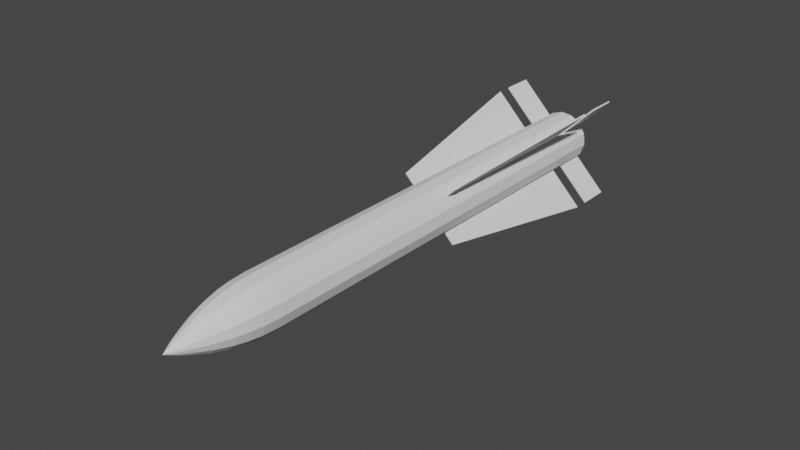 # Source: AIM-54.blend  (saved by Blender 2.90.8; exported with 4.5.12 LTS)
import bpy
from mathutils import Matrix  # noqa: F401  (used for matrix-valued properties, if any)

bpy.ops.wm.read_factory_settings(use_empty=True)
scene = bpy.context.scene
scene.name = 'Scene'

# ---- collections
col_collection = bpy.data.collections.new('Collection'); scene.collection.children.link(col_collection)
col_mesh = bpy.data.collections.new('Mesh'); scene.collection.children.link(col_mesh)
col_rig = bpy.data.collections.new('Rig'); scene.collection.children.link(col_rig)
col_collision = bpy.data.collections.new('Collision'); scene.collection.children.link(col_collision)
col_extras = bpy.data.collections.new('Extras'); scene.collection.children.link(col_extras)

# ---- world
world_world = bpy.data.worlds.new('World'); scene.world = world_world
world_world.use_nodes = True; world_world.node_tree.nodes.clear()
_N = world_world.node_tree.nodes; _L = world_world.node_tree.links
n0 = _N.new('ShaderNodeOutputWorld'); n0.name = 'World Output'; n0.location = (300, 300)
n1 = _N.new('ShaderNodeBackground'); n1.name = 'Background'; n1.location = (10, 300)
n1.inputs[0].default_value = (0.05088, 0.05088, 0.05088, 1.0)
_L.new(n1.outputs[0], n0.inputs[0])
n0.is_active_output = True
world_world.color = (0.05088, 0.05088, 0.05088)
world_world.use_sun_shadow = False
world_world.sun_shadow_jitter_overblur = 0.0

# ---- meshes
me_cylinder = bpy.data.meshes.new('Cylinder')
me_cylinder.from_pydata([(-3.204e-08, 0.7903, -10.21), (-1.226e-15, 1.0, 6.523), (0.3429, 0.7121, -10.21), (0.4339, 0.901, 6.523), (0.6179, 0.4928, -10.21), (0.7818, 0.6235, 6.523), (0.7705, 0.1759, -10.21), (0.9749, 0.2225, 6.523), (0.7705, -0.1759, -10.21), (0.9749, -0.2225, 6.523), (0.6179, -0.4928, -10.21), (0.7818, -0.6235, 6.523), (0.3429, -0.7121, -10.21), (0.4339, -0.901, 6.523), (1.222e-07, -0.7903, -10.21), (1.51e-07, -1.0, 6.523), (-0.3429, -0.7121, -10.21), (-0.4339, -0.901, 6.523), (-0.6179, -0.4928, -10.21), (-0.7818, -0.6235, 6.523), (-0.7705, -0.1759, -10.21), (-0.9749, -0.2225, 6.523), (-0.7705, 0.1759, -10.21), (-0.9749, 0.2225, 6.523), (-0.6179, 0.4928, -10.21), (-0.7818, 0.6235, 6.523), (-0.3429, 0.7121, -10.21), (-0.4339, 0.901, 6.523), (-1.573e-07, 0.9645, 7.206), (0.4185, 0.869, 7.206), (0.7541, 0.6014, 7.206), (0.9403, 0.2146, 7.206), (0.9403, -0.2146, 7.206), (0.7541, -0.6014, 7.206), (0.4185, -0.869, 7.206), (-1.162e-08, -0.9645, 7.206), (-0.4185, -0.869, 7.206), (-0.7541, -0.6014, 7.206), (-0.9403, -0.2146, 7.206), (-0.9403, 0.2146, 7.206), (-0.7541, 0.6014, 7.206), (-0.4185, 0.869, 7.206), (-1.934e-07, 0.8983, 7.698), (0.3898, 0.8094, 7.698), (0.7023, 0.5601, 7.698), (0.8758, 0.1999, 7.698), (0.8758, -0.1999, 7.698), (0.7023, -0.5601, 7.698), (0.3898, -0.8094, 7.698), (-5.772e-08, -0.8983, 7.698), (-0.3898, -0.8094, 7.698), (-0.7023, -0.5601, 7.698), (-0.8758, -0.1999, 7.698), (-0.8758, 0.1999, 7.698), (-0.7023, 0.5601, 7.698), (-0.3898, 0.8094, 7.698), (-4.018e-08, 0.7871, 8.209), (0.3415, 0.7092, 8.209), (0.6154, 0.4908, 8.209), (0.7674, 0.1752, 8.209), (0.7674, -0.1752, 8.209), (0.6154, -0.4908, 8.209), (0.3415, -0.7092, 8.209), (7.868e-08, -0.7871, 8.209), (-0.3415, -0.7092, 8.209), (-0.6154, -0.4908, 8.209), (-0.7674, -0.1752, 8.209), (-0.7674, 0.1752, 8.209), (-0.6154, 0.4908, 8.209), (-0.3415, 0.7092, 8.209), (-2.298e-07, 0.6266, 8.752), (0.2719, 0.5645, 8.752), (0.4899, 0.3907, 8.752), (0.6109, 0.1394, 8.752), (0.6109, -0.1394, 8.752), (0.4899, -0.3907, 8.752), (0.2719, -0.5645, 8.752), (-1.352e-07, -0.6266, 8.752), (-0.2719, -0.5645, 8.752), (-0.4899, -0.3907, 8.752), (-0.6109, -0.1394, 8.752), (-0.6109, 0.1394, 8.752), (-0.4899, 0.3907, 8.752), (-0.2719, 0.5645, 8.752), (-4.292e-07, 0.4117, 9.314), (0.1786, 0.3709, 9.314), (0.3219, 0.2567, 9.314), (0.4014, 0.09161, 9.314), (0.4014, -0.09161, 9.314), (0.3219, -0.2567, 9.314), (0.1786, -0.3709, 9.314), (-3.671e-07, -0.4117, 9.314), (-0.1786, -0.3709, 9.314), (-0.3219, -0.2567, 9.314), (-0.4014, -0.09161, 9.314), (-0.4014, 0.09161, 9.314), (-0.3219, 0.2567, 9.314), (-0.1786, 0.3709, 9.314), (-5.006e-07, 0.2413, 9.716), (0.1047, 0.2174, 9.716), (0.1886, 0.1504, 9.716), (0.2352, 0.05369, 9.716), (0.2352, -0.05369, 9.716), (0.1886, -0.1504, 9.716), (0.1047, -0.2174, 9.716), (-4.642e-07, -0.2413, 9.716), (-0.1047, -0.2174, 9.716), (-0.1886, -0.1504, 9.716), (-0.2352, -0.05369, 9.716), (-0.2352, 0.05369, 9.716), (-0.1886, 0.1504, 9.716), (-0.1047, 0.2174, 9.716), (-1.703e-07, 0.1208, 9.952), (0.05242, 0.1088, 9.952), (0.09446, 0.07533, 9.952), (0.1178, 0.02688, 9.952), (0.1178, -0.02688, 9.952), (0.09446, -0.07533, 9.952), (0.05242, -0.1089, 9.952), (-1.521e-07, -0.1208, 9.952), (-0.05242, -0.1089, 9.952), (-0.09446, -0.07533, 9.952), (-0.1178, -0.02688, 9.952), (-0.1178, 0.02688, 9.952), (-0.09446, 0.07533, 9.952), (-0.05242, 0.1088, 9.952), (-1.602e-07, -4.055e-07, 10.18), (2.046e-15, 1.0, -10.21), (0.4339, 0.901, -10.21), (0.7818, 0.6235, -10.21), (0.9749, 0.2225, -10.21), (0.9749, -0.2225, -10.21), (0.7818, -0.6235, -10.21), (0.4339, -0.901, -10.21), (1.51e-07, -1.0, -10.21), (-0.4339, -0.901, -10.21), (-0.7818, -0.6235, -10.21), (-0.9749, -0.2225, -10.21), (-0.9749, 0.2225, -10.21), (-0.7818, 0.6235, -10.21), (-0.4339, 0.901, -10.21), (4.438e-07, 0.1893, -8.67), (0.08213, 0.1705, -8.67), (0.148, 0.118, -8.67), (0.1845, 0.04212, -8.67), (0.1845, -0.04212, -8.67), (0.148, -0.118, -8.67), (0.08213, -0.1705, -8.67), (6.486e-07, -0.1893, -8.67), (-0.08213, -0.1705, -8.67), (-0.148, -0.118, -8.67), (-0.1845, -0.04212, -8.67), (-0.1845, 0.04212, -8.67), (-0.148, 0.118, -8.67), (-0.08213, 0.1705, -8.67), (5.495e-07, 0.7903, -8.67), (0.3429, 0.7121, -8.67), (0.6179, 0.4928, -8.67), (0.7705, 0.1759, -8.67), (0.7705, -0.1759, -8.67), (0.6179, -0.4928, -8.67), (0.3429, -0.7121, -8.67), (7.037e-07, -0.7903, -8.67), (-0.3429, -0.7121, -8.67), (-0.6179, -0.4928, -8.67), (-0.7705, -0.1759, -8.67), (-0.7705, 0.1759, -8.67), (-0.6179, 0.4928, -8.67), (-0.3429, 0.7121, -8.67), (-4.344e-06, 0.6915, -10.21), (0.3, 0.623, -10.21), (0.5406, 0.4311, -10.21), (0.6741, 0.1539, -10.21), (0.6741, -0.1539, -10.21), (0.5406, -0.4311, -10.21), (0.3, -0.623, -10.21), (-3.505e-06, -0.6915, -10.21), (-0.3, -0.623, -10.21), (-0.5406, -0.4311, -10.21), (-0.6742, -0.1539, -10.21), (-0.6742, 0.1539, -10.21), (-0.5406, 0.4311, -10.21), (-0.3, 0.623, -10.21), (-4.325e-06, 0.746, -10.21), (0.3237, 0.6721, -10.21), (0.5832, 0.4651, -10.21), (0.7273, 0.166, -10.21), (0.7273, -0.166, -10.21), (0.5832, -0.4651, -10.21), (0.3237, -0.6721, -10.21), (-3.518e-06, -0.746, -10.21), (-0.3237, -0.6721, -10.21), (-0.5832, -0.4651, -10.21), (-0.7273, -0.166, -10.21), (-0.7273, 0.166, -10.21), (-0.5832, 0.4651, -10.21), (-0.3237, 0.6721, -10.21), (-3.534e-06, 0.1419, -8.711), (0.06157, 0.1279, -8.711), (0.1109, 0.08848, -8.711), (0.1383, 0.03158, -8.711), (0.1383, -0.03158, -8.711), (0.1109, -0.08848, -8.711), (0.06157, -0.1279, -8.711), (-3.362e-06, -0.1419, -8.711), (-0.06158, -0.1279, -8.711), (-0.111, -0.08848, -8.711), (-0.1384, -0.03158, -8.711), (-0.1384, 0.03158, -8.711), (-0.111, 0.08848, -8.711), (-0.06158, 0.1279, -8.711)], [], [(127, 1, 3, 128), (128, 3, 5, 129), (129, 5, 7, 130), (130, 7, 9, 131), (131, 9, 11, 132), (132, 11, 13, 133), (133, 13, 15, 134), (134, 15, 17, 135), (135, 17, 19, 136), (136, 19, 21, 137), (137, 21, 23, 138), (138, 23, 25, 139), (7, 5, 30, 31), (139, 25, 27, 140), (140, 27, 1, 127), (6, 8, 159, 158), (39, 38, 52, 53), (17, 15, 35, 36), (27, 25, 40, 41), (3, 1, 28, 29), (13, 11, 33, 34), (23, 21, 38, 39), (9, 7, 31, 32), (19, 17, 36, 37), (1, 27, 41, 28), (5, 3, 29, 30), (15, 13, 34, 35), (25, 23, 39, 40), (11, 9, 32, 33), (21, 19, 37, 38), (47, 46, 60, 61), (32, 31, 45, 46), (40, 39, 53, 54), (33, 32, 46, 47), (41, 40, 54, 55), (34, 33, 47, 48), (28, 41, 55, 42), (35, 34, 48, 49), (36, 35, 49, 50), (29, 28, 42, 43), (37, 36, 50, 51), (30, 29, 43, 44), (38, 37, 51, 52), (31, 30, 44, 45), (56, 69, 83, 70), (55, 54, 68, 69), (48, 47, 61, 62), (42, 55, 69, 56), (49, 48, 62, 63), (50, 49, 63, 64), (43, 42, 56, 57), (51, 50, 64, 65), (44, 43, 57, 58), (52, 51, 65, 66), (45, 44, 58, 59), (53, 52, 66, 67), (46, 45, 59, 60), (54, 53, 67, 68), (78, 77, 91, 92), (63, 62, 76, 77), (64, 63, 77, 78), (57, 56, 70, 71), (65, 64, 78, 79), (58, 57, 71, 72), (66, 65, 79, 80), (59, 58, 72, 73), (67, 66, 80, 81), (60, 59, 73, 74), (68, 67, 81, 82), (61, 60, 74, 75), (69, 68, 82, 83), (62, 61, 75, 76), (94, 93, 107, 108), (71, 70, 84, 85), (79, 78, 92, 93), (72, 71, 85, 86), (80, 79, 93, 94), (73, 72, 86, 87), (81, 80, 94, 95), (74, 73, 87, 88), (82, 81, 95, 96), (75, 74, 88, 89), (83, 82, 96, 97), (76, 75, 89, 90), (70, 83, 97, 84), (77, 76, 90, 91), (102, 101, 115, 116), (87, 86, 100, 101), (95, 94, 108, 109), (88, 87, 101, 102), (96, 95, 109, 110), (89, 88, 102, 103), (97, 96, 110, 111), (90, 89, 103, 104), (84, 97, 111, 98), (91, 90, 104, 105), (92, 91, 105, 106), (85, 84, 98, 99), (93, 92, 106, 107), (86, 85, 99, 100), (125, 124, 126), (110, 109, 123, 124), (103, 102, 116, 117), (111, 110, 124, 125), (104, 103, 117, 118), (98, 111, 125, 112), (105, 104, 118, 119), (106, 105, 119, 120), (99, 98, 112, 113), (107, 106, 120, 121), (100, 99, 113, 114), (108, 107, 121, 122), (101, 100, 114, 115), (109, 108, 122, 123), (118, 117, 126), (112, 125, 126), (119, 118, 126), (120, 119, 126), (113, 112, 126), (121, 120, 126), (114, 113, 126), (122, 121, 126), (115, 114, 126), (123, 122, 126), (116, 115, 126), (124, 123, 126), (117, 116, 126), (2, 0, 127, 128), (4, 2, 128, 129), (6, 4, 129, 130), (8, 6, 130, 131), (10, 8, 131, 132), (12, 10, 132, 133), (14, 12, 133, 134), (16, 14, 134, 135), (18, 16, 135, 136), (20, 18, 136, 137), (22, 20, 137, 138), (24, 22, 138, 139), (26, 24, 139, 140), (0, 26, 140, 127), (148, 149, 191, 190), (22, 24, 167, 166), (8, 10, 160, 159), (24, 26, 168, 167), (10, 12, 161, 160), (26, 0, 155, 168), (12, 14, 162, 161), (14, 16, 163, 162), (0, 2, 156, 155), (16, 18, 164, 163), (2, 4, 157, 156), (18, 20, 165, 164), (4, 6, 158, 157), (20, 22, 166, 165), (142, 141, 155, 156), (143, 142, 156, 157), (144, 143, 157, 158), (145, 144, 158, 159), (146, 145, 159, 160), (147, 146, 160, 161), (148, 147, 161, 162), (149, 148, 162, 163), (150, 149, 163, 164), (151, 150, 164, 165), (152, 151, 165, 166), (153, 152, 166, 167), (154, 153, 167, 168), (141, 154, 168, 155), (171, 172, 200, 199), (141, 142, 184, 183), (149, 150, 192, 191), (142, 143, 185, 184), (150, 151, 193, 192), (143, 144, 186, 185), (151, 152, 194, 193), (144, 145, 187, 186), (152, 153, 195, 194), (145, 146, 188, 187), (153, 154, 196, 195), (146, 147, 189, 188), (154, 141, 183, 196), (147, 148, 190, 189), (170, 169, 183, 184), (171, 170, 184, 185), (172, 171, 185, 186), (173, 172, 186, 187), (174, 173, 187, 188), (175, 174, 188, 189), (176, 175, 189, 190), (177, 176, 190, 191), (178, 177, 191, 192), (179, 178, 192, 193), (180, 179, 193, 194), (181, 180, 194, 195), (182, 181, 195, 196), (169, 182, 196, 183), (197, 198, 199, 200, 201, 202, 203, 204, 205, 206, 207, 208, 209, 210), (179, 180, 208, 207), (172, 173, 201, 200), (180, 181, 209, 208), (173, 174, 202, 201), (181, 182, 210, 209), (174, 175, 203, 202), (182, 169, 197, 210), (175, 176, 204, 203), (176, 177, 205, 204), (169, 170, 198, 197), (177, 178, 206, 205), (170, 171, 199, 198), (178, 179, 207, 206)])
_uv = me_cylinder.uv_layers.new(name='UVMap')
_uv.uv.foreach_set('vector', [1.0, 0.5, 1.0, 1.0, 0.9286, 1.0, 0.9286, 0.5, 0.9286, 0.5, 0.9286, 1.0, 0.8571, 1.0, 0.8571, 0.5, 0.8571, 0.5, 0.8571, 1.0, 0.7857, 1.0, 0.7857, 0.5, 0.7857, 0.5, 0.7857, 1.0, 0.7143, 1.0, 0.7143, 0.5, 0.7143, 0.5, 0.7143, 1.0, 0.6429, 1.0, 0.6429, 0.5, 0.6429, 0.5, 0.6429, 1.0, 0.5714, 1.0, 0.5714, 0.5, 0.5714, 0.5, 0.5714, 1.0, 0.5, 1.0, 0.5, 0.5, 0.5, 0.5, 0.5, 1.0, 0.4286, 1.0, 0.4286, 0.5, 0.4286, 0.5, 0.4286, 1.0, 0.3571, 1.0, 0.3571, 0.5, 0.3571, 0.5, 0.3571, 1.0, 0.2857, 1.0, 0.2857, 0.5, 0.2857, 0.5, 0.2857, 1.0, 0.2143, 1.0, 0.2143, 0.5, 0.2143, 0.5, 0.2143, 1.0, 0.1429, 1.0, 0.1429, 0.5, 0.7857, 1.0, 0.8571, 1.0, 0.8571, 1.0, 0.7857, 1.0, 0.1429, 0.5, 0.1429, 1.0, 0.07143, 1.0, 0.07143, 0.5, 0.07143, 0.5, 0.07143, 1.0, -1.341e-07, 1.0, -1.341e-07, 0.5, 0.9349, 0.2922, 0.9349, 0.2078, 0.9349, 0.2078, 0.9349, 0.2922, 0.2143, 1.0, 0.2857, 1.0, 0.2857, 1.0, 0.2143, 1.0, 0.4286, 1.0, 0.5, 1.0, 0.5, 1.0, 0.4286, 1.0, 0.07143, 1.0, 0.1429, 1.0, 0.1429, 1.0, 0.07143, 1.0, 0.9286, 1.0, 1.0, 1.0, 1.0, 1.0, 0.9286, 1.0, 0.5714, 1.0, 0.6429, 1.0, 0.6429, 1.0, 0.5714, 1.0, 0.2143, 1.0, 0.2857, 1.0, 0.2857, 1.0, 0.2143, 1.0, 0.7143, 1.0, 0.7857, 1.0, 0.7857, 1.0, 0.7143, 1.0, 0.3571, 1.0, 0.4286, 1.0, 0.4286, 1.0, 0.3571, 1.0, -1.341e-07, 1.0, 0.07143, 1.0, 0.07143, 1.0, -1.341e-07, 1.0, 0.8571, 1.0, 0.9286, 1.0, 0.9286, 1.0, 0.8571, 1.0, 0.5, 1.0, 0.5714, 1.0, 0.5714, 1.0, 0.5, 1.0, 0.1429, 1.0, 0.2143, 1.0, 0.2143, 1.0, 0.1429, 1.0, 0.6429, 1.0, 0.7143, 1.0, 0.7143, 1.0, 0.6429, 1.0, 0.2857, 1.0, 0.3571, 1.0, 0.3571, 1.0, 0.2857, 1.0, 0.6429, 1.0, 0.7143, 1.0, 0.7143, 1.0, 0.6429, 1.0, 0.7143, 1.0, 0.7857, 1.0, 0.7857, 1.0, 0.7143, 1.0, 0.1429, 1.0, 0.2143, 1.0, 0.2143, 1.0, 0.1429, 1.0, 0.6429, 1.0, 0.7143, 1.0, 0.7143, 1.0, 0.6429, 1.0, 0.07143, 1.0, 0.1429, 1.0, 0.1429, 1.0, 0.07143, 1.0, 0.5714, 1.0, 0.6429, 1.0, 0.6429, 1.0, 0.5714, 1.0, -1.341e-07, 1.0, 0.07143, 1.0, 0.07143, 1.0, -1.341e-07, 1.0, 0.5, 1.0, 0.5714, 1.0, 0.5714, 1.0, 0.5, 1.0, 0.4286, 1.0, 0.5, 1.0, 0.5, 1.0, 0.4286, 1.0, 0.9286, 1.0, 1.0, 1.0, 1.0, 1.0, 0.9286, 1.0, 0.3571, 1.0, 0.4286, 1.0, 0.4286, 1.0, 0.3571, 1.0, 0.8571, 1.0, 0.9286, 1.0, 0.9286, 1.0, 0.8571, 1.0, 0.2857, 1.0, 0.3571, 1.0, 0.3571, 1.0, 0.2857, 1.0, 0.7857, 1.0, 0.8571, 1.0, 0.8571, 1.0, 0.7857, 1.0, -1.341e-07, 1.0, 0.07143, 1.0, 0.07143, 1.0, -1.341e-07, 1.0, 0.07143, 1.0, 0.1429, 1.0, 0.1429, 1.0, 0.07143, 1.0, 0.5714, 1.0, 0.6429, 1.0, 0.6429, 1.0, 0.5714, 1.0, -1.341e-07, 1.0, 0.07143, 1.0, 0.07143, 1.0, -1.341e-07, 1.0, 0.5, 1.0, 0.5714, 1.0, 0.5714, 1.0, 0.5, 1.0, 0.4286, 1.0, 0.5, 1.0, 0.5, 1.0, 0.4286, 1.0, 0.9286, 1.0, 1.0, 1.0, 1.0, 1.0, 0.9286, 1.0, 0.3571, 1.0, 0.4286, 1.0, 0.4286, 1.0, 0.3571, 1.0, 0.8571, 1.0, 0.9286, 1.0, 0.9286, 1.0, 0.8571, 1.0, 0.2857, 1.0, 0.3571, 1.0, 0.3571, 1.0, 0.2857, 1.0, 0.7857, 1.0, 0.8571, 1.0, 0.8571, 1.0, 0.7857, 1.0, 0.2143, 1.0, 0.2857, 1.0, 0.2857, 1.0, 0.2143, 1.0, 0.7143, 1.0, 0.7857, 1.0, 0.7857, 1.0, 0.7143, 1.0, 0.1429, 1.0, 0.2143, 1.0, 0.2143, 1.0, 0.1429, 1.0, 0.4286, 1.0, 0.5, 1.0, 0.5, 1.0, 0.4286, 1.0, 0.5, 1.0, 0.5714, 1.0, 0.5714, 1.0, 0.5, 1.0, 0.4286, 1.0, 0.5, 1.0, 0.5, 1.0, 0.4286, 1.0, 0.9286, 1.0, 1.0, 1.0, 1.0, 1.0, 0.9286, 1.0, 0.3571, 1.0, 0.4286, 1.0, 0.4286, 1.0, 0.3571, 1.0, 0.8571, 1.0, 0.9286, 1.0, 0.9286, 1.0, 0.8571, 1.0, 0.2857, 1.0, 0.3571, 1.0, 0.3571, 1.0, 0.2857, 1.0, 0.7857, 1.0, 0.8571, 1.0, 0.8571, 1.0, 0.7857, 1.0, 0.2143, 1.0, 0.2857, 1.0, 0.2857, 1.0, 0.2143, 1.0, 0.7143, 1.0, 0.7857, 1.0, 0.7857, 1.0, 0.7143, 1.0, 0.1429, 1.0, 0.2143, 1.0, 0.2143, 1.0, 0.1429, 1.0, 0.6429, 1.0, 0.7143, 1.0, 0.7143, 1.0, 0.6429, 1.0, 0.07143, 1.0, 0.1429, 1.0, 0.1429, 1.0, 0.07143, 1.0, 0.5714, 1.0, 0.6429, 1.0, 0.6429, 1.0, 0.5714, 1.0, 0.2857, 1.0, 0.3571, 1.0, 0.3571, 1.0, 0.2857, 1.0, 0.9286, 1.0, 1.0, 1.0, 1.0, 1.0, 0.9286, 1.0, 0.3571, 1.0, 0.4286, 1.0, 0.4286, 1.0, 0.3571, 1.0, 0.8571, 1.0, 0.9286, 1.0, 0.9286, 1.0, 0.8571, 1.0, 0.2857, 1.0, 0.3571, 1.0, 0.3571, 1.0, 0.2857, 1.0, 0.7857, 1.0, 0.8571, 1.0, 0.8571, 1.0, 0.7857, 1.0, 0.2143, 1.0, 0.2857, 1.0, 0.2857, 1.0, 0.2143, 1.0, 0.7143, 1.0, 0.7857, 1.0, 0.7857, 1.0, 0.7143, 1.0, 0.1429, 1.0, 0.2143, 1.0, 0.2143, 1.0, 0.1429, 1.0, 0.6429, 1.0, 0.7143, 1.0, 0.7143, 1.0, 0.6429, 1.0, 0.07143, 1.0, 0.1429, 1.0, 0.1429, 1.0, 0.07143, 1.0, 0.5714, 1.0, 0.6429, 1.0, 0.6429, 1.0, 0.5714, 1.0, -1.341e-07, 1.0, 0.07143, 1.0, 0.07143, 1.0, -1.341e-07, 1.0, 0.5, 1.0, 0.5714, 1.0, 0.5714, 1.0, 0.5, 1.0, 0.7143, 1.0, 0.7857, 1.0, 0.7857, 1.0, 0.7143, 1.0, 0.7857, 1.0, 0.8571, 1.0, 0.8571, 1.0, 0.7857, 1.0, 0.2143, 1.0, 0.2857, 1.0, 0.2857, 1.0, 0.2143, 1.0, 0.7143, 1.0, 0.7857, 1.0, 0.7857, 1.0, 0.7143, 1.0, 0.1429, 1.0, 0.2143, 1.0, 0.2143, 1.0, 0.1429, 1.0, 0.6429, 1.0, 0.7143, 1.0, 0.7143, 1.0, 0.6429, 1.0, 0.07143, 1.0, 0.1429, 1.0, 0.1429, 1.0, 0.07143, 1.0, 0.5714, 1.0, 0.6429, 1.0, 0.6429, 1.0, 0.5714, 1.0, -1.341e-07, 1.0, 0.07143, 1.0, 0.07143, 1.0, -1.341e-07, 1.0, 0.5, 1.0, 0.5714, 1.0, 0.5714, 1.0, 0.5, 1.0, 0.4286, 1.0, 0.5, 1.0, 0.5, 1.0, 0.4286, 1.0, 0.9286, 1.0, 1.0, 1.0, 1.0, 1.0, 0.9286, 1.0, 0.3571, 1.0, 0.4286, 1.0, 0.4286, 1.0, 0.3571, 1.0, 0.8571, 1.0, 0.9286, 1.0, 0.9286, 1.0, 0.8571, 1.0, 0.07143, 1.0, 0.1429, 1.0, 0.07143, 1.0, 0.1429, 1.0, 0.2143, 1.0, 0.2143, 1.0, 0.1429, 1.0, 0.6429, 1.0, 0.7143, 1.0, 0.7143, 1.0, 0.6429, 1.0, 0.07143, 1.0, 0.1429, 1.0, 0.1429, 1.0, 0.07143, 1.0, 0.5714, 1.0, 0.6429, 1.0, 0.6429, 1.0, 0.5714, 1.0, -1.341e-07, 1.0, 0.07143, 1.0, 0.07143, 1.0, -1.341e-07, 1.0, 0.5, 1.0, 0.5714, 1.0, 0.5714, 1.0, 0.5, 1.0, 0.4286, 1.0, 0.5, 1.0, 0.5, 1.0, 0.4286, 1.0, 0.9286, 1.0, 1.0, 1.0, 1.0, 1.0, 0.9286, 1.0, 0.3571, 1.0, 0.4286, 1.0, 0.4286, 1.0, 0.3571, 1.0, 0.8571, 1.0, 0.9286, 1.0, 0.9286, 1.0, 0.8571, 1.0, 0.2857, 1.0, 0.3571, 1.0, 0.3571, 1.0, 0.2857, 1.0, 0.7857, 1.0, 0.8571, 1.0, 0.8571, 1.0, 0.7857, 1.0, 0.2143, 1.0, 0.2857, 1.0, 0.2857, 1.0, 0.2143, 1.0, 0.5714, 1.0, 0.6429, 1.0, 0.5714, 1.0, -1.341e-07, 1.0, 0.07143, 1.0, -1.341e-07, 1.0, 0.5, 1.0, 0.5714, 1.0, 0.5, 1.0, 0.4286, 1.0, 0.5, 1.0, 0.4286, 1.0, 0.9286, 1.0, 1.0, 1.0, 0.9286, 1.0, 0.3571, 1.0, 0.4286, 1.0, 0.3571, 1.0, 0.8571, 1.0, 0.9286, 1.0, 0.8571, 1.0, 0.2857, 1.0, 0.3571, 1.0, 0.2857, 1.0, 0.7857, 1.0, 0.8571, 1.0, 0.7857, 1.0, 0.2143, 1.0, 0.2857, 1.0, 0.2143, 1.0, 0.7143, 1.0, 0.7857, 1.0, 0.7143, 1.0, 0.1429, 1.0, 0.2143, 1.0, 0.1429, 1.0, 0.6429, 1.0, 0.7143, 1.0, 0.6429, 1.0, 0.8323, 0.4209, 0.75, 0.4397, 0.75, 0.49, 0.8541, 0.4662, 0.8983, 0.3683, 0.8323, 0.4209, 0.8541, 0.4662, 0.9376, 0.3996, 0.9349, 0.2922, 0.8983, 0.3683, 0.9376, 0.3996, 0.984, 0.3034, 0.9349, 0.2078, 0.9349, 0.2922, 0.984, 0.3034, 0.984, 0.1966, 0.8983, 0.1317, 0.9349, 0.2078, 0.984, 0.1966, 0.9376, 0.1004, 0.8323, 0.0791, 0.8983, 0.1317, 0.9376, 0.1004, 0.8541, 0.03377, 0.75, 0.06032, 0.8323, 0.0791, 0.8541, 0.03377, 0.75, 0.01, 0.6677, 0.0791, 0.75, 0.06032, 0.75, 0.01, 0.6459, 0.03377, 0.6017, 0.1317, 0.6677, 0.0791, 0.6459, 0.03377, 0.5624, 0.1004, 0.5651, 0.2078, 0.6017, 0.1317, 0.5624, 0.1004, 0.516, 0.1966, 0.5651, 0.2922, 0.5651, 0.2078, 0.516, 0.1966, 0.516, 0.3034, 0.6017, 0.3683, 0.5651, 0.2922, 0.516, 0.3034, 0.5624, 0.3996, 0.6677, 0.4209, 0.6017, 0.3683, 0.5624, 0.3996, 0.6459, 0.4662, 0.75, 0.4397, 0.6677, 0.4209, 0.6459, 0.4662, 0.75, 0.49, 0.75, 0.2046, 0.7303, 0.2091, 0.7303, 0.2091, 0.75, 0.2046, 0.5651, 0.2922, 0.6017, 0.3683, 0.6017, 0.3683, 0.5651, 0.2922, 0.9349, 0.2078, 0.8983, 0.1317, 0.8983, 0.1317, 0.9349, 0.2078, 0.6017, 0.3683, 0.6677, 0.4209, 0.6677, 0.4209, 0.6017, 0.3683, 0.8983, 0.1317, 0.8323, 0.0791, 0.8323, 0.0791, 0.8983, 0.1317, 0.6677, 0.4209, 0.75, 0.4397, 0.75, 0.4397, 0.6677, 0.4209, 0.8323, 0.0791, 0.75, 0.06032, 0.75, 0.06032, 0.8323, 0.0791, 0.75, 0.06032, 0.6677, 0.0791, 0.6677, 0.0791, 0.75, 0.06032, 0.75, 0.4397, 0.8323, 0.4209, 0.8323, 0.4209, 0.75, 0.4397, 0.6677, 0.0791, 0.6017, 0.1317, 0.6017, 0.1317, 0.6677, 0.0791, 0.8323, 0.4209, 0.8983, 0.3683, 0.8983, 0.3683, 0.8323, 0.4209, 0.6017, 0.1317, 0.5651, 0.2078, 0.5651, 0.2078, 0.6017, 0.1317, 0.8983, 0.3683, 0.9349, 0.2922, 0.9349, 0.2922, 0.8983, 0.3683, 0.5651, 0.2078, 0.5651, 0.2922, 0.5651, 0.2922, 0.5651, 0.2078, 0.7697, 0.2909, 0.75, 0.2954, 0.75, 0.4397, 0.8323, 0.4209, 0.7855, 0.2783, 0.7697, 0.2909, 0.8323, 0.4209, 0.8983, 0.3683, 0.7943, 0.2601, 0.7855, 0.2783, 0.8983, 0.3683, 0.9349, 0.2922, 0.7943, 0.2399, 0.7943, 0.2601, 0.9349, 0.2922, 0.9349, 0.2078, 0.7855, 0.2217, 0.7943, 0.2399, 0.9349, 0.2078, 0.8983, 0.1317, 0.7697, 0.2091, 0.7855, 0.2217, 0.8983, 0.1317, 0.8323, 0.0791, 0.75, 0.2046, 0.7697, 0.2091, 0.8323, 0.0791, 0.75, 0.06032, 0.7303, 0.2091, 0.75, 0.2046, 0.75, 0.06032, 0.6677, 0.0791, 0.7145, 0.2217, 0.7303, 0.2091, 0.6677, 0.0791, 0.6017, 0.1317, 0.7057, 0.2399, 0.7145, 0.2217, 0.6017, 0.1317, 0.5651, 0.2078, 0.7057, 0.2601, 0.7057, 0.2399, 0.5651, 0.2078, 0.5651, 0.2922, 0.7145, 0.2783, 0.7057, 0.2601, 0.5651, 0.2922, 0.6017, 0.3683, 0.7303, 0.2909, 0.7145, 0.2783, 0.6017, 0.3683, 0.6677, 0.4209, 0.75, 0.2954, 0.7303, 0.2909, 0.6677, 0.4209, 0.75, 0.4397, 0.7829, 0.2763, 0.7911, 0.2594, 0.7911, 0.2594, 0.7829, 0.2763, 0.75, 0.2954, 0.7697, 0.2909, 0.7697, 0.2909, 0.75, 0.2954, 0.7303, 0.2091, 0.7145, 0.2217, 0.7145, 0.2217, 0.7303, 0.2091, 0.7697, 0.2909, 0.7855, 0.2783, 0.7855, 0.2783, 0.7697, 0.2909, 0.7145, 0.2217, 0.7057, 0.2399, 0.7057, 0.2399, 0.7145, 0.2217, 0.7855, 0.2783, 0.7943, 0.2601, 0.7943, 0.2601, 0.7855, 0.2783, 0.7057, 0.2399, 0.7057, 0.2601, 0.7057, 0.2601, 0.7057, 0.2399, 0.7943, 0.2601, 0.7943, 0.2399, 0.7943, 0.2399, 0.7943, 0.2601, 0.7057, 0.2601, 0.7145, 0.2783, 0.7145, 0.2783, 0.7057, 0.2601, 0.7943, 0.2399, 0.7855, 0.2217, 0.7855, 0.2217, 0.7943, 0.2399, 0.7145, 0.2783, 0.7303, 0.2909, 0.7303, 0.2909, 0.7145, 0.2783, 0.7855, 0.2217, 0.7697, 0.2091, 0.7697, 0.2091, 0.7855, 0.2217, 0.7303, 0.2909, 0.75, 0.2954, 0.75, 0.2954, 0.7303, 0.2909, 0.7697, 0.2091, 0.75, 0.2046, 0.75, 0.2046, 0.7697, 0.2091, 0.7683, 0.2879, 0.75, 0.2921, 0.75, 0.2954, 0.7697, 0.2909, 0.7829, 0.2763, 0.7683, 0.2879, 0.7697, 0.2909, 0.7855, 0.2783, 0.7911, 0.2594, 0.7829, 0.2763, 0.7855, 0.2783, 0.7943, 0.2601, 0.7911, 0.2406, 0.7911, 0.2594, 0.7943, 0.2601, 0.7943, 0.2399, 0.7829, 0.2237, 0.7911, 0.2406, 0.7943, 0.2399, 0.7855, 0.2217, 0.7683, 0.2121, 0.7829, 0.2237, 0.7855, 0.2217, 0.7697, 0.2091, 0.75, 0.2079, 0.7683, 0.2121, 0.7697, 0.2091, 0.75, 0.2046, 0.7317, 0.2121, 0.75, 0.2079, 0.75, 0.2046, 0.7303, 0.2091, 0.7171, 0.2237, 0.7317, 0.2121, 0.7303, 0.2091, 0.7145, 0.2217, 0.7089, 0.2406, 0.7171, 0.2237, 0.7145, 0.2217, 0.7057, 0.2399, 0.7089, 0.2594, 0.7089, 0.2406, 0.7057, 0.2399, 0.7057, 0.2601, 0.7171, 0.2763, 0.7089, 0.2594, 0.7057, 0.2601, 0.7145, 0.2783, 0.7317, 0.2879, 0.7171, 0.2763, 0.7145, 0.2783, 0.7303, 0.2909, 0.75, 0.2921, 0.7317, 0.2879, 0.7303, 0.2909, 0.75, 0.2954, 0.75, 0.2921, 0.7683, 0.2879, 0.7829, 0.2763, 0.7911, 0.2594, 0.7911, 0.2406, 0.7829, 0.2237, 0.7683, 0.2121, 0.75, 0.2079, 0.7317, 0.2121, 0.7171, 0.2237, 0.7089, 0.2406, 0.7089, 0.2594, 0.7171, 0.2763, 0.7317, 0.2879, 0.7089, 0.2406, 0.7089, 0.2594, 0.7089, 0.2594, 0.7089, 0.2406, 0.7911, 0.2594, 0.7911, 0.2406, 0.7911, 0.2406, 0.7911, 0.2594, 0.7089, 0.2594, 0.7171, 0.2763, 0.7171, 0.2763, 0.7089, 0.2594, 0.7911, 0.2406, 0.7829, 0.2237, 0.7829, 0.2237, 0.7911, 0.2406, 0.7171, 0.2763, 0.7317, 0.2879, 0.7317, 0.2879, 0.7171, 0.2763, 0.7829, 0.2237, 0.7683, 0.2121, 0.7683, 0.2121, 0.7829, 0.2237, 0.7317, 0.2879, 0.75, 0.2921, 0.75, 0.2921, 0.7317, 0.2879, 0.7683, 0.2121, 0.75, 0.2079, 0.75, 0.2079, 0.7683, 0.2121, 0.75, 0.2079, 0.7317, 0.2121, 0.7317, 0.2121, 0.75, 0.2079, 0.75, 0.2921, 0.7683, 0.2879, 0.7683, 0.2879, 0.75, 0.2921, 0.7317, 0.2121, 0.7171, 0.2237, 0.7171, 0.2237, 0.7317, 0.2121, 0.7683, 0.2879, 0.7829, 0.2763, 0.7829, 0.2763, 0.7683, 0.2879, 0.7171, 0.2237, 0.7089, 0.2406, 0.7089, 0.2406, 0.7171, 0.2237])
me_cylinder.use_remesh_fix_poles = True
me_cylinder.use_remesh_preserve_attributes = False
me_cylinder.use_mirror_vertex_groups = False
me_cylinder.update()
me_cube_001 = bpy.data.meshes.new('Cube.001')
me_cube_001.from_pydata([(-1.0, -6.556, 1.12), (-1.0, -6.556, 1.725), (-1.0, 1.29, 1.12), (-1.0, 1.29, 3.12), (1.0, -6.556, 1.12), (1.0, -6.556, 1.725), (1.0, 1.29, 1.12), (1.0, 1.29, 3.12), (-1.0, 1.946, 1.12), (-1.0, 1.946, 3.12), (1.0, 1.946, 1.12), (1.0, 1.946, 3.12), (-1.0, 3.325, 1.12), (-1.0, 3.325, 3.12), (1.0, 3.325, 1.12), (1.0, 3.325, 3.12), (-1.0, -6.556, -1.12), (-1.0, -6.556, -1.725), (-1.0, 1.29, -1.12), (-1.0, 1.29, -3.12), (1.0, -6.556, -1.12), (1.0, -6.556, -1.725), (1.0, 1.29, -1.12), (1.0, 1.29, -3.12), (-1.0, 1.946, -1.12), (-1.0, 1.946, -3.12), (1.0, 1.946, -1.12), (1.0, 1.946, -3.12), (-1.0, 3.325, -1.12), (-1.0, 3.325, -3.12), (1.0, 3.325, -1.12), (1.0, 3.325, -3.12), (-34.93, -6.556, -0.03206), (-53.81, -6.556, -0.03206), (-34.93, 1.29, -0.03206), (-97.31, 1.29, -0.03206), (-34.93, -6.556, 0.03207), (-53.81, -6.556, 0.03207), (-34.93, 1.29, 0.03207), (-97.31, 1.29, 0.03207), (-34.93, 1.946, -0.03206), (-97.31, 1.946, -0.03206), (-34.93, 1.946, 0.03207), (-97.31, 1.946, 0.03207), (-34.93, 3.325, -0.03206), (-97.3, 3.325, -0.03206), (-34.93, 3.325, 0.03207), (-97.3, 3.325, 0.03207), (34.93, -6.556, -0.03206), (53.81, -6.556, -0.03206), (34.93, 1.29, -0.03207), (97.31, 1.29, -0.03207), (34.93, -6.556, 0.03207), (53.81, -6.556, 0.03207), (34.93, 1.29, 0.03206), (97.31, 1.29, 0.03206), (34.93, 1.946, -0.03207), (97.31, 1.946, -0.03207), (34.93, 1.946, 0.03206), (97.31, 1.946, 0.03206), (34.93, 3.325, -0.03207), (97.31, 3.325, -0.03207), (34.93, 3.325, 0.03206), (97.31, 3.325, 0.03206)], [], [(0, 1, 3, 2), (6, 7, 5, 4), (4, 5, 1, 0), (2, 6, 4, 0), (7, 3, 1, 5), (11, 10, 14, 15), (8, 10, 11, 9), (2, 3, 7, 6), (12, 13, 15, 14), (10, 8, 12, 14), (9, 11, 15, 13), (8, 9, 13, 12), (16, 18, 19, 17), (22, 20, 21, 23), (20, 16, 17, 21), (18, 16, 20, 22), (23, 21, 17, 19), (27, 31, 30, 26), (24, 25, 27, 26), (18, 22, 23, 19), (28, 30, 31, 29), (26, 30, 28, 24), (25, 29, 31, 27), (24, 28, 29, 25), (32, 33, 35, 34), (38, 39, 37, 36), (36, 37, 33, 32), (34, 38, 36, 32), (39, 35, 33, 37), (43, 42, 46, 47), (40, 42, 43, 41), (34, 35, 39, 38), (44, 45, 47, 46), (42, 40, 44, 46), (41, 43, 47, 45), (40, 41, 45, 44), (48, 50, 51, 49), (54, 52, 53, 55), (52, 48, 49, 53), (50, 48, 52, 54), (55, 53, 49, 51), (59, 63, 62, 58), (56, 57, 59, 58), (50, 54, 55, 51), (60, 62, 63, 61), (58, 62, 60, 56), (57, 61, 63, 59), (56, 60, 61, 57)])
_uv = me_cube_001.uv_layers.new(name='UVMap')
_uv.uv.foreach_set('vector', [0.375, 0.0, 0.625, 0.0, 0.625, 0.25, 0.375, 0.25, 0.375, 0.5, 0.625, 0.5, 0.625, 0.75, 0.375, 0.75, 0.375, 0.75, 0.625, 0.75, 0.625, 1.0, 0.375, 1.0, 0.125, 0.5, 0.375, 0.5, 0.375, 0.75, 0.125, 0.75, 0.625, 0.5, 0.875, 0.5, 0.875, 0.75, 0.625, 0.75, 0.625, 0.5, 0.375, 0.5, 0.375, 0.5, 0.625, 0.5, 0.125, 0.5, 0.375, 0.5, 0.625, 0.5, 0.875, 0.5, 0.125, 0.5, 0.875, 0.5, 0.625, 0.5, 0.375, 0.5, 0.375, 0.25, 0.625, 0.25, 0.625, 0.5, 0.375, 0.5, 0.375, 0.5, 0.125, 0.5, 0.125, 0.5, 0.375, 0.5, 0.875, 0.5, 0.625, 0.5, 0.625, 0.5, 0.875, 0.5, 0.375, 0.25, 0.625, 0.25, 0.625, 0.25, 0.375, 0.25, 0.375, 0.0, 0.375, 0.25, 0.625, 0.25, 0.625, 0.0, 0.375, 0.5, 0.375, 0.75, 0.625, 0.75, 0.625, 0.5, 0.375, 0.75, 0.375, 1.0, 0.625, 1.0, 0.625, 0.75, 0.125, 0.5, 0.125, 0.75, 0.375, 0.75, 0.375, 0.5, 0.625, 0.5, 0.625, 0.75, 0.875, 0.75, 0.875, 0.5, 0.625, 0.5, 0.625, 0.5, 0.375, 0.5, 0.375, 0.5, 0.125, 0.5, 0.875, 0.5, 0.625, 0.5, 0.375, 0.5, 0.125, 0.5, 0.375, 0.5, 0.625, 0.5, 0.875, 0.5, 0.375, 0.25, 0.375, 0.5, 0.625, 0.5, 0.625, 0.25, 0.375, 0.5, 0.375, 0.5, 0.125, 0.5, 0.125, 0.5, 0.875, 0.5, 0.875, 0.5, 0.625, 0.5, 0.625, 0.5, 0.375, 0.25, 0.375, 0.25, 0.625, 0.25, 0.625, 0.25, 0.375, 0.0, 0.625, 0.0, 0.625, 0.25, 0.375, 0.25, 0.375, 0.5, 0.625, 0.5, 0.625, 0.75, 0.375, 0.75, 0.375, 0.75, 0.625, 0.75, 0.625, 1.0, 0.375, 1.0, 0.125, 0.5, 0.375, 0.5, 0.375, 0.75, 0.125, 0.75, 0.625, 0.5, 0.875, 0.5, 0.875, 0.75, 0.625, 0.75, 0.625, 0.5, 0.375, 0.5, 0.375, 0.5, 0.625, 0.5, 0.125, 0.5, 0.375, 0.5, 0.625, 0.5, 0.875, 0.5, 0.125, 0.5, 0.875, 0.5, 0.625, 0.5, 0.375, 0.5, 0.375, 0.25, 0.625, 0.25, 0.625, 0.5, 0.375, 0.5, 0.375, 0.5, 0.125, 0.5, 0.125, 0.5, 0.375, 0.5, 0.875, 0.5, 0.625, 0.5, 0.625, 0.5, 0.875, 0.5, 0.375, 0.25, 0.625, 0.25, 0.625, 0.25, 0.375, 0.25, 0.375, 0.0, 0.375, 0.25, 0.625, 0.25, 0.625, 0.0, 0.375, 0.5, 0.375, 0.75, 0.625, 0.75, 0.625, 0.5, 0.375, 0.75, 0.375, 1.0, 0.625, 1.0, 0.625, 0.75, 0.125, 0.5, 0.125, 0.75, 0.375, 0.75, 0.375, 0.5, 0.625, 0.5, 0.625, 0.75, 0.875, 0.75, 0.875, 0.5, 0.625, 0.5, 0.625, 0.5, 0.375, 0.5, 0.375, 0.5, 0.125, 0.5, 0.875, 0.5, 0.625, 0.5, 0.375, 0.5, 0.125, 0.5, 0.375, 0.5, 0.625, 0.5, 0.875, 0.5, 0.375, 0.25, 0.375, 0.5, 0.625, 0.5, 0.625, 0.25, 0.375, 0.5, 0.375, 0.5, 0.125, 0.5, 0.125, 0.5, 0.875, 0.5, 0.875, 0.5, 0.625, 0.5, 0.625, 0.5, 0.375, 0.25, 0.375, 0.25, 0.625, 0.25, 0.625, 0.25])
me_cube_001.use_remesh_fix_poles = True
me_cube_001.use_remesh_preserve_attributes = False
me_cube_001.use_mirror_vertex_groups = False
me_cube_001.update()

# ---- objects
ob_cylinder = bpy.data.objects.new('Cylinder', me_cylinder)
ob_cube = bpy.data.objects.new('Cube', me_cube_001)

# ---- transforms, parenting, visibility, modifiers, constraints
ob_cylinder.location = (1.157e-07, 0.1566, -5.363e-08)
ob_cylinder.rotation_euler = (1.571, 0.7854, 1.344e-07)
ob_cylinder.scale = (0.1962, 0.1962, 0.1962)
ob_cylinder.lineart.crease_threshold = 0.0
ob_cube.location = (-9.547e-08, 1.593, -9.538e-08)
ob_cube.rotation_euler = (5.565e-08, 0.7854, 1.344e-07)
ob_cube.scale = (-0.005476, 0.1708, 0.1708)
ob_cube.lineart.crease_threshold = 0.0

# ---- collection membership
col_collection.objects.link(ob_cylinder)
col_collection.objects.link(ob_cube)

# ---- scene / render settings (as saved in the file)
scene.frame_start = 1; scene.frame_end = 250; scene.frame_set(1)
scene.render.engine = 'BLENDER_EEVEE_NEXT'
scene.cycles.use_denoising = False
scene.cycles.samples = 128
scene.cycles.sampling_pattern = 'TABULATED_SOBOL'
scene.cycles.use_adaptive_sampling = False
scene.cycles.use_light_tree = False
scene.view_settings.view_transform = 'Filmic'
bpy.context.view_layer.update()

# ---- added for rendering (the .blend has no active camera and no usable light): camera, sun
cam_auto = bpy.data.cameras.new('AutoCamera')
cam_auto.lens = 50.0
cam_auto.sensor_width = 36.0
cam_auto.clip_end = 1000.0
ob_auto_camera = bpy.data.objects.new('AutoCamera', cam_auto)
scene.collection.objects.link(ob_auto_camera)
ob_auto_camera.location = (4.19401, -4.87266, 3.35521)
ob_auto_camera.rotation_euler = (1.09748, -7.21219e-08, 0.694738)
scene.camera = ob_auto_camera
light_auto_sun = bpy.data.lights.new('AutoSun', 'SUN')
light_auto_sun.energy = 3.0
light_auto_sun.angle = 0.0523599
ob_auto_sun = bpy.data.objects.new('AutoSun', light_auto_sun)
scene.collection.objects.link(ob_auto_sun)
ob_auto_sun.rotation_euler = (0.872665, 0.174533, 0.523599)
bpy.context.view_layer.update()
